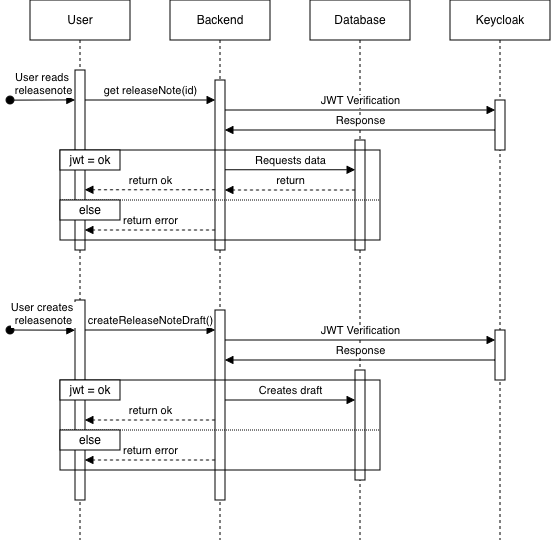

The diagram above was exported from draw.io. Its source (the exported page's mxGraphModel, read from the mxfile embedded in the PNG):
<mxGraphModel dx="667" dy="532" grid="1" gridSize="10" guides="1" tooltips="1" connect="1" arrows="1" fold="1" page="1" pageScale="1" pageWidth="850" pageHeight="1100" math="0" shadow="0">
  <root>
    <mxCell id="0" />
    <mxCell id="1" parent="0" />
    <mxCell id="aM9ryv3xv72pqoxQDRHE-1" parent="1" style="shape=umlLifeline;perimeter=lifelinePerimeter;whiteSpace=wrap;html=1;container=0;dropTarget=0;collapsible=0;recursiveResize=0;outlineConnect=0;portConstraint=eastwest;newEdgeStyle={&quot;edgeStyle&quot;:&quot;elbowEdgeStyle&quot;,&quot;elbow&quot;:&quot;vertical&quot;,&quot;curved&quot;:0,&quot;rounded&quot;:0};" value="User" vertex="1">
      <mxGeometry height="540" width="100" x="60" y="20" as="geometry" />
    </mxCell>
    <mxCell id="aM9ryv3xv72pqoxQDRHE-2" parent="aM9ryv3xv72pqoxQDRHE-1" style="html=1;points=[];perimeter=orthogonalPerimeter;outlineConnect=0;targetShapes=umlLifeline;portConstraint=eastwest;newEdgeStyle={&quot;edgeStyle&quot;:&quot;elbowEdgeStyle&quot;,&quot;elbow&quot;:&quot;vertical&quot;,&quot;curved&quot;:0,&quot;rounded&quot;:0};" value="" vertex="1">
      <mxGeometry height="180" width="10" x="45" y="70" as="geometry" />
    </mxCell>
    <mxCell id="pLQQqQ8gDnjyVa8oKVqB-38" parent="aM9ryv3xv72pqoxQDRHE-1" style="html=1;points=[];perimeter=orthogonalPerimeter;outlineConnect=0;targetShapes=umlLifeline;portConstraint=eastwest;newEdgeStyle={&quot;edgeStyle&quot;:&quot;elbowEdgeStyle&quot;,&quot;elbow&quot;:&quot;vertical&quot;,&quot;curved&quot;:0,&quot;rounded&quot;:0};" value="" vertex="1">
      <mxGeometry height="200" width="10" x="45" y="300" as="geometry" />
    </mxCell>
    <mxCell id="aM9ryv3xv72pqoxQDRHE-5" parent="1" style="shape=umlLifeline;perimeter=lifelinePerimeter;whiteSpace=wrap;html=1;container=0;dropTarget=0;collapsible=0;recursiveResize=0;outlineConnect=0;portConstraint=eastwest;newEdgeStyle={&quot;edgeStyle&quot;:&quot;elbowEdgeStyle&quot;,&quot;elbow&quot;:&quot;vertical&quot;,&quot;curved&quot;:0,&quot;rounded&quot;:0};" value="Backend" vertex="1">
      <mxGeometry height="540" width="100" x="200" y="20" as="geometry" />
    </mxCell>
    <mxCell id="aM9ryv3xv72pqoxQDRHE-6" parent="aM9ryv3xv72pqoxQDRHE-5" style="html=1;points=[];perimeter=orthogonalPerimeter;outlineConnect=0;targetShapes=umlLifeline;portConstraint=eastwest;newEdgeStyle={&quot;edgeStyle&quot;:&quot;elbowEdgeStyle&quot;,&quot;elbow&quot;:&quot;vertical&quot;,&quot;curved&quot;:0,&quot;rounded&quot;:0};" value="" vertex="1">
      <mxGeometry height="170" width="10" x="45" y="80" as="geometry" />
    </mxCell>
    <mxCell id="pLQQqQ8gDnjyVa8oKVqB-39" parent="aM9ryv3xv72pqoxQDRHE-5" style="html=1;points=[];perimeter=orthogonalPerimeter;outlineConnect=0;targetShapes=umlLifeline;portConstraint=eastwest;newEdgeStyle={&quot;edgeStyle&quot;:&quot;elbowEdgeStyle&quot;,&quot;elbow&quot;:&quot;vertical&quot;,&quot;curved&quot;:0,&quot;rounded&quot;:0};" value="" vertex="1">
      <mxGeometry height="190" width="10" x="45" y="310" as="geometry" />
    </mxCell>
    <mxCell id="aM9ryv3xv72pqoxQDRHE-7" edge="1" parent="1" source="aM9ryv3xv72pqoxQDRHE-2" style="html=1;verticalAlign=bottom;endArrow=block;edgeStyle=elbowEdgeStyle;elbow=vertical;curved=0;rounded=0;" target="aM9ryv3xv72pqoxQDRHE-6" value="get releaseNote(id)">
      <mxGeometry relative="1" as="geometry">
        <Array as="points">
          <mxPoint x="180" y="120" />
        </Array>
        <mxPoint x="195" y="130" as="sourcePoint" />
      </mxGeometry>
    </mxCell>
    <mxCell id="aM9ryv3xv72pqoxQDRHE-9" edge="1" parent="1" style="html=1;verticalAlign=bottom;endArrow=block;edgeStyle=elbowEdgeStyle;elbow=vertical;curved=0;rounded=0;dashed=1;" target="aM9ryv3xv72pqoxQDRHE-2" value="return ok">
      <mxGeometry relative="1" x="0.0027" as="geometry">
        <mxPoint as="offset" />
        <Array as="points">
          <mxPoint x="190" y="209.78" />
        </Array>
        <mxPoint x="245" y="209.78" as="sourcePoint" />
        <mxPoint x="120" y="209.78" as="targetPoint" />
      </mxGeometry>
    </mxCell>
    <mxCell id="pLQQqQ8gDnjyVa8oKVqB-1" parent="1" style="shape=umlLifeline;perimeter=lifelinePerimeter;whiteSpace=wrap;html=1;container=0;dropTarget=0;collapsible=0;recursiveResize=0;outlineConnect=0;portConstraint=eastwest;newEdgeStyle={&quot;edgeStyle&quot;:&quot;elbowEdgeStyle&quot;,&quot;elbow&quot;:&quot;vertical&quot;,&quot;curved&quot;:0,&quot;rounded&quot;:0};" value="Keycloak" vertex="1">
      <mxGeometry height="540" width="100" x="480" y="20" as="geometry" />
    </mxCell>
    <mxCell id="pLQQqQ8gDnjyVa8oKVqB-2" parent="pLQQqQ8gDnjyVa8oKVqB-1" style="html=1;points=[];perimeter=orthogonalPerimeter;outlineConnect=0;targetShapes=umlLifeline;portConstraint=eastwest;newEdgeStyle={&quot;edgeStyle&quot;:&quot;elbowEdgeStyle&quot;,&quot;elbow&quot;:&quot;vertical&quot;,&quot;curved&quot;:0,&quot;rounded&quot;:0};" value="" vertex="1">
      <mxGeometry height="50" width="10" x="45" y="100" as="geometry" />
    </mxCell>
    <mxCell id="pLQQqQ8gDnjyVa8oKVqB-46" parent="pLQQqQ8gDnjyVa8oKVqB-1" style="html=1;points=[];perimeter=orthogonalPerimeter;outlineConnect=0;targetShapes=umlLifeline;portConstraint=eastwest;newEdgeStyle={&quot;edgeStyle&quot;:&quot;elbowEdgeStyle&quot;,&quot;elbow&quot;:&quot;vertical&quot;,&quot;curved&quot;:0,&quot;rounded&quot;:0};" value="" vertex="1">
      <mxGeometry height="50" width="10" x="45" y="330" as="geometry" />
    </mxCell>
    <mxCell id="pLQQqQ8gDnjyVa8oKVqB-3" parent="1" style="shape=umlLifeline;perimeter=lifelinePerimeter;whiteSpace=wrap;html=1;container=0;dropTarget=0;collapsible=0;recursiveResize=0;outlineConnect=0;portConstraint=eastwest;newEdgeStyle={&quot;edgeStyle&quot;:&quot;elbowEdgeStyle&quot;,&quot;elbow&quot;:&quot;vertical&quot;,&quot;curved&quot;:0,&quot;rounded&quot;:0};" value="Database" vertex="1">
      <mxGeometry height="540" width="100" x="340" y="20" as="geometry" />
    </mxCell>
    <mxCell id="pLQQqQ8gDnjyVa8oKVqB-4" parent="pLQQqQ8gDnjyVa8oKVqB-3" style="html=1;points=[];perimeter=orthogonalPerimeter;outlineConnect=0;targetShapes=umlLifeline;portConstraint=eastwest;newEdgeStyle={&quot;edgeStyle&quot;:&quot;elbowEdgeStyle&quot;,&quot;elbow&quot;:&quot;vertical&quot;,&quot;curved&quot;:0,&quot;rounded&quot;:0};" value="" vertex="1">
      <mxGeometry height="110" width="10" x="45" y="140" as="geometry" />
    </mxCell>
    <mxCell id="pLQQqQ8gDnjyVa8oKVqB-47" parent="pLQQqQ8gDnjyVa8oKVqB-3" style="html=1;points=[];perimeter=orthogonalPerimeter;outlineConnect=0;targetShapes=umlLifeline;portConstraint=eastwest;newEdgeStyle={&quot;edgeStyle&quot;:&quot;elbowEdgeStyle&quot;,&quot;elbow&quot;:&quot;vertical&quot;,&quot;curved&quot;:0,&quot;rounded&quot;:0};" value="" vertex="1">
      <mxGeometry height="110" width="10" x="45" y="370" as="geometry" />
    </mxCell>
    <mxCell id="pLQQqQ8gDnjyVa8oKVqB-5" edge="1" parent="1" source="aM9ryv3xv72pqoxQDRHE-6" style="html=1;verticalAlign=bottom;endArrow=block;edgeStyle=elbowEdgeStyle;elbow=vertical;curved=0;rounded=0;" target="pLQQqQ8gDnjyVa8oKVqB-2" value="JWT Verification">
      <mxGeometry relative="1" as="geometry">
        <Array as="points">
          <mxPoint x="325" y="130" />
        </Array>
        <mxPoint x="260" y="130" as="sourcePoint" />
        <mxPoint x="520" y="130" as="targetPoint" />
      </mxGeometry>
    </mxCell>
    <mxCell id="pLQQqQ8gDnjyVa8oKVqB-6" edge="1" parent="1" style="html=1;verticalAlign=bottom;endArrow=block;edgeStyle=elbowEdgeStyle;elbow=vertical;curved=0;rounded=0;" value="Response">
      <mxGeometry relative="1" x="0.0015" as="geometry">
        <mxPoint as="offset" />
        <Array as="points">
          <mxPoint x="470" y="150" />
        </Array>
        <mxPoint x="525" y="150" as="sourcePoint" />
        <mxPoint x="255" y="150" as="targetPoint" />
      </mxGeometry>
    </mxCell>
    <mxCell id="pLQQqQ8gDnjyVa8oKVqB-7" edge="1" parent="1" style="html=1;verticalAlign=bottom;endArrow=block;edgeStyle=elbowEdgeStyle;elbow=vertical;curved=0;rounded=0;" target="pLQQqQ8gDnjyVa8oKVqB-4" value="Requests data">
      <mxGeometry relative="1" as="geometry">
        <Array as="points">
          <mxPoint x="325" y="189.73" />
        </Array>
        <mxPoint x="255" y="189.73" as="sourcePoint" />
        <mxPoint x="380" y="190" as="targetPoint" />
      </mxGeometry>
    </mxCell>
    <mxCell id="aM9ryv3xv72pqoxQDRHE-3" edge="1" parent="1" style="html=1;verticalAlign=bottom;startArrow=oval;endArrow=block;startSize=8;edgeStyle=elbowEdgeStyle;elbow=vertical;curved=0;rounded=0;" value="&lt;div&gt;User reads&amp;nbsp;&lt;/div&gt;&lt;div&gt;releasenote&lt;/div&gt;">
      <mxGeometry relative="1" as="geometry">
        <mxPoint x="40" y="120.12" as="sourcePoint" />
        <mxPoint x="105" y="120.12" as="targetPoint" />
      </mxGeometry>
    </mxCell>
    <mxCell id="pLQQqQ8gDnjyVa8oKVqB-13" parent="1" style="rounded=0;whiteSpace=wrap;html=1;fillColor=none;" value="" vertex="1">
      <mxGeometry height="90" width="320" x="90" y="170" as="geometry" />
    </mxCell>
    <mxCell id="pLQQqQ8gDnjyVa8oKVqB-16" edge="1" parent="1" style="html=1;verticalAlign=bottom;endArrow=block;edgeStyle=elbowEdgeStyle;elbow=vertical;curved=0;rounded=0;dashed=1;" value="return error">
      <mxGeometry relative="1" x="0.0027" as="geometry">
        <mxPoint as="offset" />
        <Array as="points">
          <mxPoint x="190" y="250" />
        </Array>
        <mxPoint x="245" y="250" as="sourcePoint" />
        <mxPoint x="115" y="250.22" as="targetPoint" />
      </mxGeometry>
    </mxCell>
    <mxCell id="pLQQqQ8gDnjyVa8oKVqB-34" edge="1" parent="1" source="pLQQqQ8gDnjyVa8oKVqB-4" style="html=1;verticalAlign=bottom;endArrow=block;edgeStyle=elbowEdgeStyle;elbow=vertical;curved=0;rounded=0;dashed=1;" target="aM9ryv3xv72pqoxQDRHE-6" value="return">
      <mxGeometry relative="1" x="0.0027" as="geometry">
        <mxPoint as="offset" />
        <Array as="points">
          <mxPoint x="335" y="210" />
        </Array>
        <mxPoint x="380" y="210" as="sourcePoint" />
        <mxPoint x="260" y="210.22" as="targetPoint" />
      </mxGeometry>
    </mxCell>
    <mxCell id="pLQQqQ8gDnjyVa8oKVqB-40" edge="1" parent="1" style="html=1;verticalAlign=bottom;startArrow=oval;endArrow=block;startSize=8;edgeStyle=elbowEdgeStyle;elbow=vertical;curved=0;rounded=0;" value="&lt;div&gt;User creates&amp;nbsp;&lt;/div&gt;&lt;div&gt;releasenote&lt;/div&gt;">
      <mxGeometry relative="1" x="0.0017" as="geometry">
        <mxPoint as="offset" />
        <mxPoint x="40" y="350" as="sourcePoint" />
        <mxPoint x="105" y="350" as="targetPoint" />
      </mxGeometry>
    </mxCell>
    <mxCell id="pLQQqQ8gDnjyVa8oKVqB-42" edge="1" parent="1" style="html=1;verticalAlign=bottom;endArrow=block;edgeStyle=elbowEdgeStyle;elbow=vertical;curved=0;rounded=0;" value="JWT Verification">
      <mxGeometry relative="1" as="geometry">
        <Array as="points">
          <mxPoint x="325" y="360" />
        </Array>
        <mxPoint x="255" y="360" as="sourcePoint" />
        <mxPoint x="525" y="360" as="targetPoint" />
      </mxGeometry>
    </mxCell>
    <mxCell id="pLQQqQ8gDnjyVa8oKVqB-43" edge="1" parent="1" style="html=1;verticalAlign=bottom;endArrow=block;edgeStyle=elbowEdgeStyle;elbow=vertical;curved=0;rounded=0;" value="createReleaseNoteDraft()">
      <mxGeometry relative="1" as="geometry">
        <mxPoint as="offset" />
        <Array as="points">
          <mxPoint x="180" y="350" />
        </Array>
        <mxPoint x="115" y="350" as="sourcePoint" />
        <mxPoint x="245" y="350" as="targetPoint" />
      </mxGeometry>
    </mxCell>
    <mxCell id="pLQQqQ8gDnjyVa8oKVqB-44" edge="1" parent="1" style="html=1;verticalAlign=bottom;endArrow=block;edgeStyle=elbowEdgeStyle;elbow=vertical;curved=0;rounded=0;" value="Response">
      <mxGeometry relative="1" x="0.0015" as="geometry">
        <mxPoint as="offset" />
        <Array as="points">
          <mxPoint x="470" y="380" />
        </Array>
        <mxPoint x="525" y="380" as="sourcePoint" />
        <mxPoint x="255" y="380" as="targetPoint" />
      </mxGeometry>
    </mxCell>
    <mxCell id="pLQQqQ8gDnjyVa8oKVqB-48" parent="1" style="rounded=0;whiteSpace=wrap;html=1;fillColor=none;" value="" vertex="1">
      <mxGeometry height="90" width="320" x="90" y="400" as="geometry" />
    </mxCell>
    <mxCell id="pLQQqQ8gDnjyVa8oKVqB-50" edge="1" parent="1" source="pLQQqQ8gDnjyVa8oKVqB-39" style="html=1;verticalAlign=bottom;endArrow=block;edgeStyle=elbowEdgeStyle;elbow=vertical;curved=0;rounded=0;" target="pLQQqQ8gDnjyVa8oKVqB-47" value="Creates draft">
      <mxGeometry relative="1" as="geometry">
        <Array as="points">
          <mxPoint x="315" y="420" />
        </Array>
        <mxPoint x="250" y="420" as="sourcePoint" />
        <mxPoint x="380" y="420" as="targetPoint" />
      </mxGeometry>
    </mxCell>
    <mxCell id="pLQQqQ8gDnjyVa8oKVqB-56" edge="1" parent="1" style="html=1;verticalAlign=bottom;endArrow=block;edgeStyle=elbowEdgeStyle;elbow=vertical;curved=0;rounded=0;dashed=1;" target="pLQQqQ8gDnjyVa8oKVqB-38" value="return ok">
      <mxGeometry relative="1" x="0.0022" as="geometry">
        <mxPoint as="offset" />
        <Array as="points">
          <mxPoint x="190" y="440" />
        </Array>
        <mxPoint x="245" y="440" as="sourcePoint" />
        <mxPoint x="120" y="440" as="targetPoint" />
      </mxGeometry>
    </mxCell>
    <mxCell id="pLQQqQ8gDnjyVa8oKVqB-58" edge="1" parent="1" style="html=1;verticalAlign=bottom;endArrow=block;edgeStyle=elbowEdgeStyle;elbow=vertical;curved=0;rounded=0;dashed=1;" value="return error">
      <mxGeometry relative="1" x="0.0027" as="geometry">
        <mxPoint as="offset" />
        <Array as="points">
          <mxPoint x="190" y="480" />
        </Array>
        <mxPoint x="245" y="480" as="sourcePoint" />
        <mxPoint x="115" y="480.22" as="targetPoint" />
      </mxGeometry>
    </mxCell>
    <mxCell id="pLQQqQ8gDnjyVa8oKVqB-64" edge="1" parent="1" style="endArrow=none;dashed=1;html=1;rounded=0;entryX=1;entryY=0.5;entryDx=0;entryDy=0;exitX=0;exitY=0.5;exitDx=0;exitDy=0;dashPattern=1 1;" value="">
      <mxGeometry height="50" relative="1" width="50" as="geometry">
        <mxPoint x="90" y="220.0000000000001" as="sourcePoint" />
        <mxPoint x="410" y="220.0000000000001" as="targetPoint" />
      </mxGeometry>
    </mxCell>
    <mxCell id="pLQQqQ8gDnjyVa8oKVqB-65" edge="1" parent="1" style="endArrow=none;dashed=1;html=1;rounded=0;entryX=1;entryY=0.5;entryDx=0;entryDy=0;exitX=0;exitY=0.5;exitDx=0;exitDy=0;dashPattern=1 1;" value="">
      <mxGeometry height="50" relative="1" width="50" as="geometry">
        <mxPoint x="90" y="450" as="sourcePoint" />
        <mxPoint x="410" y="450" as="targetPoint" />
      </mxGeometry>
    </mxCell>
    <mxCell id="pLQQqQ8gDnjyVa8oKVqB-66" parent="1" style="rounded=0;whiteSpace=wrap;html=1;" value="jwt = ok" vertex="1">
      <mxGeometry height="20" width="60" x="90" y="170" as="geometry" />
    </mxCell>
    <mxCell id="pLQQqQ8gDnjyVa8oKVqB-67" parent="1" style="rounded=0;whiteSpace=wrap;html=1;" value="jwt = ok" vertex="1">
      <mxGeometry height="20" width="60" x="90" y="400" as="geometry" />
    </mxCell>
    <mxCell id="pLQQqQ8gDnjyVa8oKVqB-68" parent="1" style="rounded=0;whiteSpace=wrap;html=1;" value="else" vertex="1">
      <mxGeometry height="20" width="60" x="90" y="450" as="geometry" />
    </mxCell>
    <mxCell id="pLQQqQ8gDnjyVa8oKVqB-69" parent="1" style="rounded=0;whiteSpace=wrap;html=1;" value="else" vertex="1">
      <mxGeometry height="20" width="60" x="90" y="220" as="geometry" />
    </mxCell>
  </root>
</mxGraphModel>